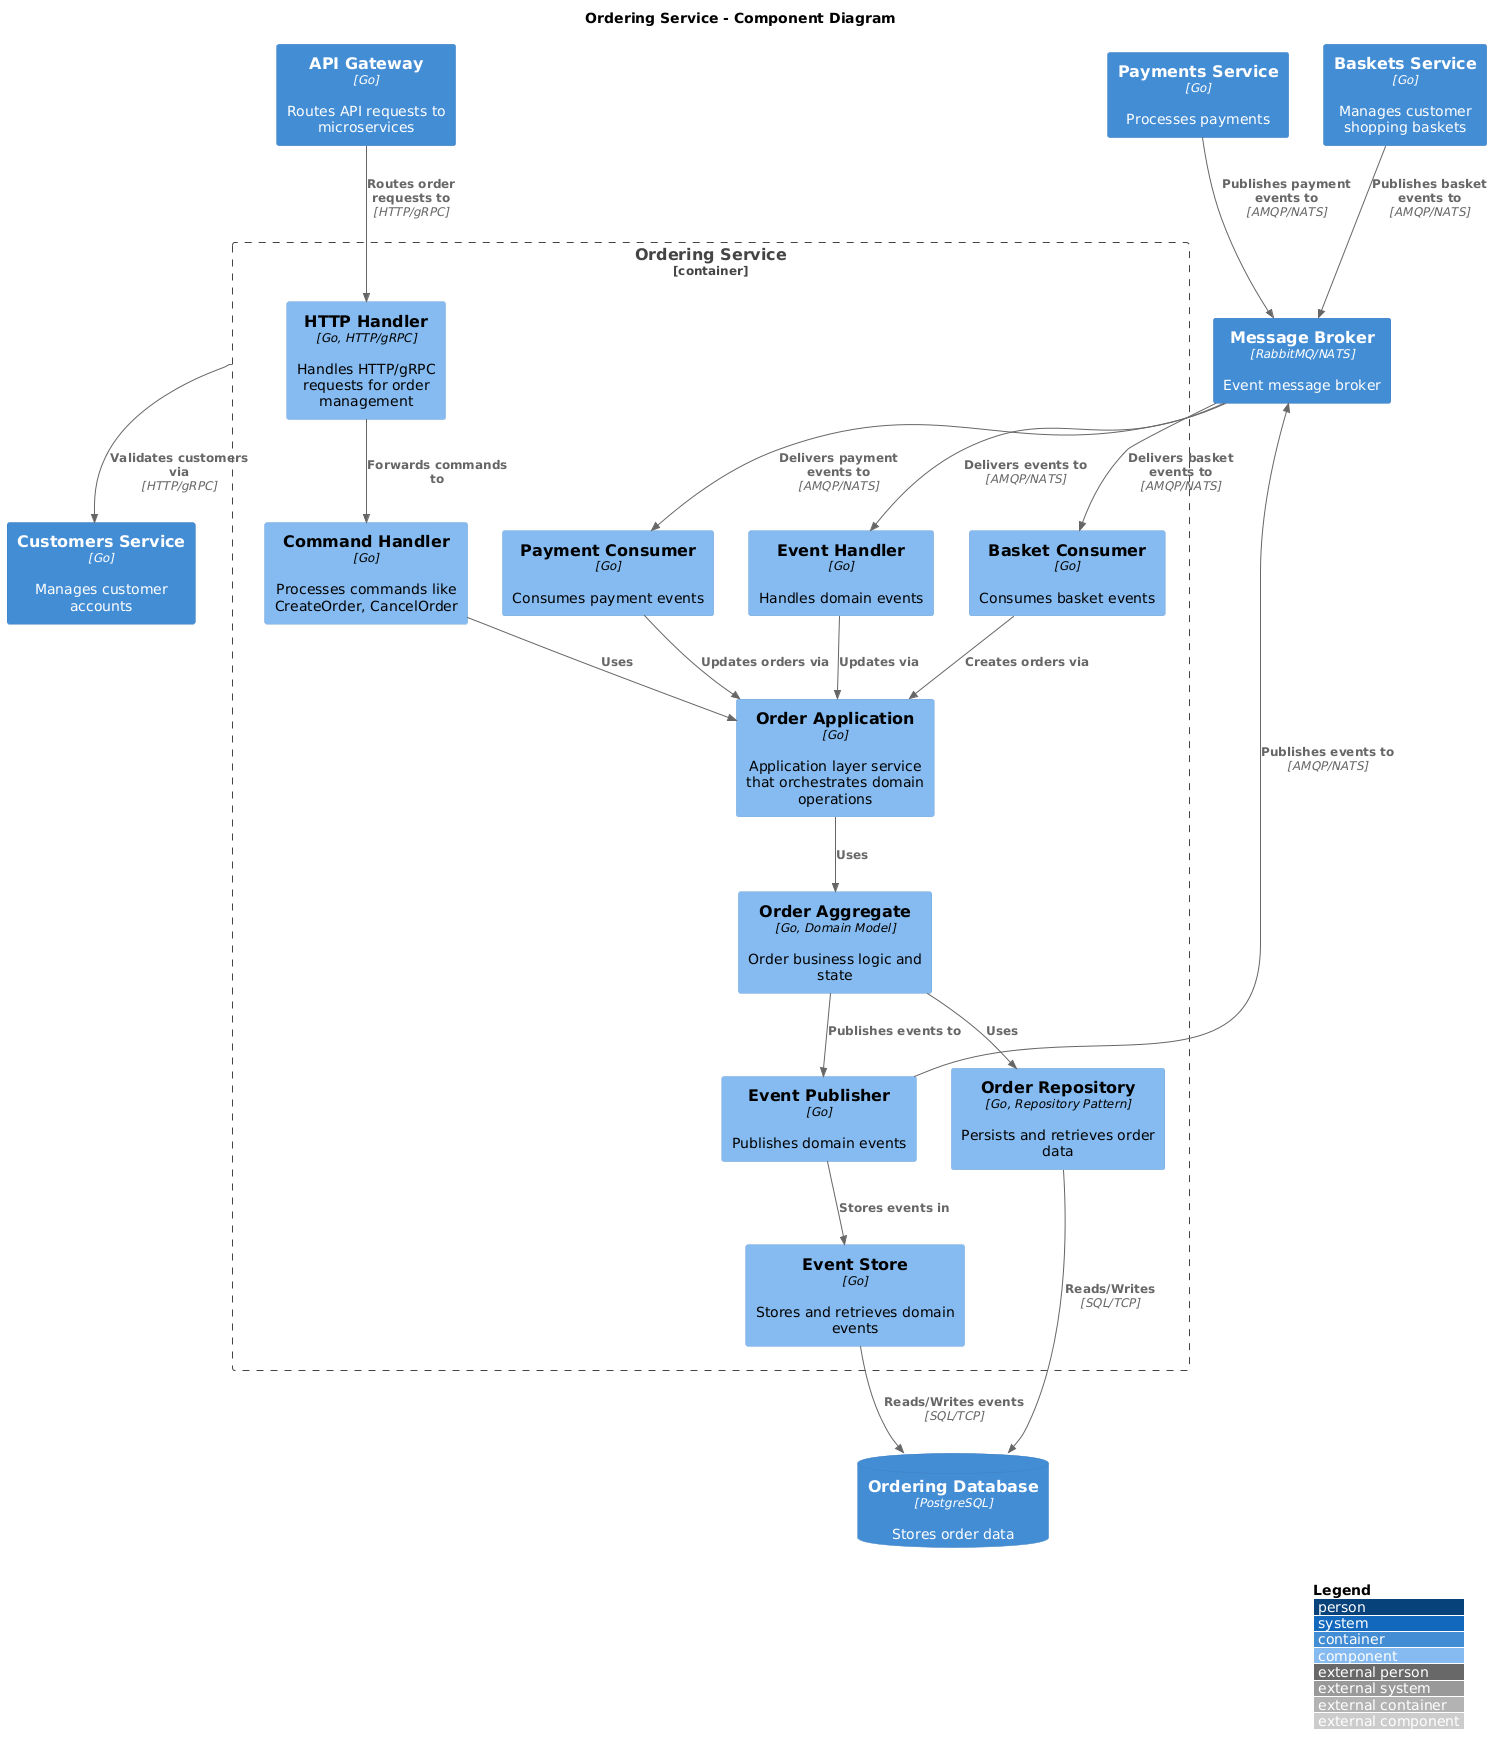

The diagram above was rendered by PlantUML. Its source (embedded in the PNG):
@startuml
!include https://raw.githubusercontent.com/plantuml-stdlib/C4-PlantUML/master/C4_Component.puml

LAYOUT_WITH_LEGEND()

title "Ordering Service - Component Diagram"

Container(apiGateway, "API Gateway", "Go", "Routes API requests to microservices")
Container(basketsService, "Baskets Service", "Go", "Manages customer shopping baskets")
Container(customersService, "Customers Service", "Go", "Manages customer accounts")
Container(paymentsService, "Payments Service", "Go", "Processes payments")
Container(messageBroker, "Message Broker", "RabbitMQ/NATS", "Event message broker")
ContainerDb(orderingDB, "Ordering Database", "PostgreSQL", "Stores order data")

Container_Boundary(orderingService, "Ordering Service") {
    Component(httpHandler, "HTTP Handler", "Go, HTTP/gRPC", "Handles HTTP/gRPC requests for order management")
    Component(commandHandler, "Command Handler", "Go", "Processes commands like CreateOrder, CancelOrder")
    Component(eventHandler, "Event Handler", "Go", "Handles domain events")
    
    Component(orderAggregate, "Order Aggregate", "Go, Domain Model", "Order business logic and state")
    Component(orderRepository, "Order Repository", "Go, Repository Pattern", "Persists and retrieves order data")
    
    Component(eventPublisher, "Event Publisher", "Go", "Publishes domain events")
    Component(eventStore, "Event Store", "Go", "Stores and retrieves domain events")
    
    Component(basketConsumer, "Basket Consumer", "Go", "Consumes basket events")
    Component(paymentConsumer, "Payment Consumer", "Go", "Consumes payment events")
    
    Component(orderApplication, "Order Application", "Go", "Application layer service that orchestrates domain operations")
}

Rel(apiGateway, httpHandler, "Routes order requests to", "HTTP/gRPC")
Rel(httpHandler, commandHandler, "Forwards commands to")
Rel(commandHandler, orderApplication, "Uses")
Rel(orderApplication, orderAggregate, "Uses")
Rel(orderAggregate, orderRepository, "Uses")
Rel(orderRepository, orderingDB, "Reads/Writes", "SQL/TCP")
Rel(orderAggregate, eventPublisher, "Publishes events to")
Rel(eventPublisher, eventStore, "Stores events in")
Rel(eventStore, orderingDB, "Reads/Writes events", "SQL/TCP")
Rel(eventPublisher, messageBroker, "Publishes events to", "AMQP/NATS")

Rel(messageBroker, eventHandler, "Delivers events to", "AMQP/NATS")
Rel(eventHandler, orderApplication, "Updates via")

Rel(basketsService, messageBroker, "Publishes basket events to", "AMQP/NATS")
Rel(messageBroker, basketConsumer, "Delivers basket events to", "AMQP/NATS")
Rel(basketConsumer, orderApplication, "Creates orders via")

Rel(paymentsService, messageBroker, "Publishes payment events to", "AMQP/NATS")
Rel(messageBroker, paymentConsumer, "Delivers payment events to", "AMQP/NATS")
Rel(paymentConsumer, orderApplication, "Updates orders via")

Rel(orderingService, customersService, "Validates customers via", "HTTP/gRPC")
@enduml